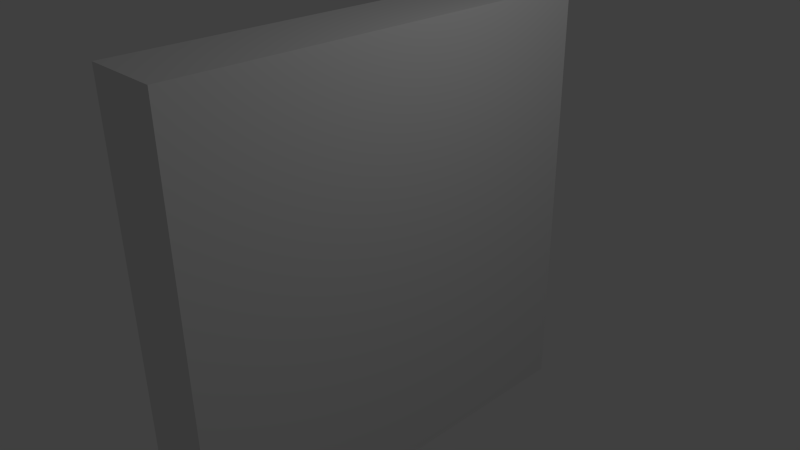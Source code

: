 # Source: SimpleWall.blend  (saved by Blender 2.72.0; exported with 4.5.12 LTS)
import bpy
from mathutils import Matrix  # noqa: F401  (used for matrix-valued properties, if any)

bpy.ops.wm.read_factory_settings(use_empty=True)
scene = bpy.context.scene
scene.name = 'Scene'

# ---- collections
col_collection_1 = bpy.data.collections.new('Collection 1'); scene.collection.children.link(col_collection_1)

# ---- materials (node trees are filled in below, after node groups)
mat_material_001 = bpy.data.materials.new('Material.001')
mat_material_001.alpha_threshold = 0.0
mat_material_001.use_transparent_shadow = False
mat_material_001.roughness = 0.5
mat_material_001.specular_intensity = 0.0

# ---- material node trees

# ---- world
world_world = bpy.data.worlds.new('World'); scene.world = world_world
world_world.color = (0.05088, 0.05088, 0.05088)
world_world.use_sun_shadow = False
world_world.sun_shadow_jitter_overblur = 0.0
world_world.cycles.sampling_method = 'MANUAL'
world_world.cycles.sample_map_resolution = 256

# ---- cameras
cam_camera = bpy.data.cameras.new('Camera')
cam_camera.clip_end = 100.0
cam_camera.lens = 35.0
cam_camera.sensor_width = 32.0
cam_camera.sensor_height = 18.0
cam_camera.ortho_scale = 7.314
cam_camera.dof.focus_distance = 0.0
cam_camera.dof.aperture_fstop = 128.0

# ---- lights
light_lamp = bpy.data.lights.new('Lamp', 'POINT')
light_lamp.transmission_factor = 0.0
light_lamp.cutoff_distance = 30.0
light_lamp.energy = 100.0
light_lamp.shadow_buffer_clip_start = 1.001
light_lamp.shadow_soft_size = 0.1
light_lamp.shadow_maximum_resolution = 0.006
light_lamp.use_absolute_resolution = True
light_lamp.cycles.use_multiple_importance_sampling = False

# ---- meshes
me_cube_001 = bpy.data.meshes.new('Cube.001')
me_cube_001.from_pydata([(-1.0, -1.0, -1.0), (-1.0, 1.0, -1.0), (1.0, 1.0, -1.0), (1.0, -1.0, -1.0), (-1.0, -1.0, 1.0), (-1.0, 1.0, 1.0), (1.0, 1.0, 1.0), (1.0, -1.0, 1.0)], [], [(4, 5, 1, 0), (5, 6, 2, 1), (6, 7, 3, 2), (7, 4, 0, 3), (0, 1, 2, 3), (7, 6, 5, 4)])
_uv = me_cube_001.uv_layers.new(name='UVMap')
_uv.uv.foreach_set('vector', [0.005637, 0.9983, 1.002, 0.9983, 1.002, -0.001671, 0.005637, -0.001671, 0.6058, 0.9954, 0.3942, 0.9954, 0.3942, -0.004642, 0.6058, -0.004642, 0.9968, 0.9954, -0.003002, 0.9954, -0.003002, -0.004642, 0.9968, -0.004642, 0.3924, 0.9924, 0.6054, 0.9924, 0.6054, -0.007614, 0.3924, -0.007614, 0.9981, 0.9058, 0.001396, 0.906, 0.001923, 0.09418, 0.9986, 0.09397, 0.0, 0.09708, 1.0, 0.09708, 1.0, 0.9029, 1.605e-07, 0.9029])
me_cube_001.materials.append(mat_material_001)
me_cube_001.use_remesh_preserve_volume = False
me_cube_001.use_remesh_preserve_attributes = False
me_cube_001.use_mirror_vertex_groups = False
me_cube_001.update()

# ---- objects
ob_wall = bpy.data.objects.new('Wall', me_cube_001)
ob_lamp = bpy.data.objects.new('Lamp', light_lamp)
ob_camera = bpy.data.objects.new('Camera', cam_camera)

# ---- transforms, parenting, visibility, modifiers, constraints
ob_wall.location = (0.0, 0.0, 0.0)
ob_wall.scale = (-0.5378, 3.045, 3.045)
ob_wall.lineart.crease_threshold = 0.0
ob_lamp.location = (4.076, 1.005, 5.904)
ob_lamp.rotation_euler = (0.6503, 0.05522, 1.866)
ob_lamp.lock_rotations_4d = False
ob_lamp.empty_display_type = 'ARROWS'
ob_lamp.color = (0.0, 0.0, 0.0, 0.0)
ob_lamp.lineart.crease_threshold = 0.0
ob_camera.location = (7.481, -6.508, 5.344)
ob_camera.rotation_euler = (1.109, 0.01082, 0.8149)
ob_camera.lock_rotations_4d = False
ob_camera.empty_display_type = 'ARROWS'
ob_camera.color = (0.0, 0.0, 0.0, 0.0)
ob_camera.display_type = 'WIRE'
ob_camera.lineart.crease_threshold = 0.0

# ---- collection membership
col_collection_1.objects.link(ob_wall)
col_collection_1.objects.link(ob_lamp)
col_collection_1.objects.link(ob_camera)

# ---- scene / render settings (as saved in the file)
scene.camera = ob_camera
scene.frame_start = 1; scene.frame_end = 250; scene.frame_set(1)
scene.render.engine = 'BLENDER_EEVEE_NEXT'
scene.render.resolution_percentage = 50
scene.render.dither_intensity = 0.0
scene.cycles.use_denoising = False
scene.cycles.samples = 10
scene.cycles.sampling_pattern = 'TABULATED_SOBOL'
scene.cycles.light_sampling_threshold = 0.0
scene.cycles.use_adaptive_sampling = False
scene.cycles.use_light_tree = False
scene.cycles.blur_glossy = 0.0
scene.cycles.pixel_filter_type = 'GAUSSIAN'
scene.cycles.sample_clamp_indirect = 0.0
scene.view_settings.view_transform = 'Standard'
bpy.context.view_layer.update()
